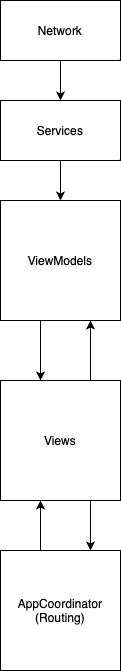

The diagram above was exported from draw.io. Its source (the exported page's mxGraphModel, read from the mxfile embedded in the PNG):
<mxGraphModel dx="1026" dy="692" grid="1" gridSize="10" guides="1" tooltips="1" connect="1" arrows="1" fold="1" page="1" pageScale="1" pageWidth="827" pageHeight="1169" math="0" shadow="0">
  <root>
    <mxCell id="0" />
    <mxCell id="1" parent="0" />
    <mxCell id="ssC-wfej2QxHq69CDsQZ-6" value="" style="edgeStyle=orthogonalEdgeStyle;rounded=0;orthogonalLoop=1;jettySize=auto;html=1;" parent="1" source="ssC-wfej2QxHq69CDsQZ-1" target="ssC-wfej2QxHq69CDsQZ-5" edge="1">
      <mxGeometry relative="1" as="geometry" />
    </mxCell>
    <mxCell id="ssC-wfej2QxHq69CDsQZ-1" value="Network" style="rounded=0;whiteSpace=wrap;html=1;" parent="1" vertex="1">
      <mxGeometry x="320" y="20" width="120" height="60" as="geometry" />
    </mxCell>
    <mxCell id="ssC-wfej2QxHq69CDsQZ-12" value="" style="edgeStyle=orthogonalEdgeStyle;rounded=0;orthogonalLoop=1;jettySize=auto;html=1;" parent="1" source="ssC-wfej2QxHq69CDsQZ-2" target="ssC-wfej2QxHq69CDsQZ-3" edge="1">
      <mxGeometry relative="1" as="geometry">
        <Array as="points">
          <mxPoint x="360" y="370" />
          <mxPoint x="360" y="370" />
        </Array>
      </mxGeometry>
    </mxCell>
    <mxCell id="ssC-wfej2QxHq69CDsQZ-2" value="ViewModels" style="whiteSpace=wrap;html=1;aspect=fixed;" parent="1" vertex="1">
      <mxGeometry x="320" y="220" width="120" height="120" as="geometry" />
    </mxCell>
    <mxCell id="ssC-wfej2QxHq69CDsQZ-15" style="edgeStyle=orthogonalEdgeStyle;rounded=0;orthogonalLoop=1;jettySize=auto;html=1;exitX=0.75;exitY=0;exitDx=0;exitDy=0;entryX=0.75;entryY=1;entryDx=0;entryDy=0;" parent="1" source="ssC-wfej2QxHq69CDsQZ-3" target="ssC-wfej2QxHq69CDsQZ-2" edge="1">
      <mxGeometry relative="1" as="geometry" />
    </mxCell>
    <mxCell id="ssC-wfej2QxHq69CDsQZ-19" value="" style="edgeStyle=orthogonalEdgeStyle;rounded=0;orthogonalLoop=1;jettySize=auto;html=1;" parent="1" source="ssC-wfej2QxHq69CDsQZ-3" target="ssC-wfej2QxHq69CDsQZ-4" edge="1">
      <mxGeometry relative="1" as="geometry">
        <Array as="points">
          <mxPoint x="410" y="550" />
          <mxPoint x="410" y="550" />
        </Array>
      </mxGeometry>
    </mxCell>
    <mxCell id="ssC-wfej2QxHq69CDsQZ-3" value="Views" style="whiteSpace=wrap;html=1;aspect=fixed;" parent="1" vertex="1">
      <mxGeometry x="320" y="400" width="120" height="120" as="geometry" />
    </mxCell>
    <mxCell id="ssC-wfej2QxHq69CDsQZ-8" value="" style="edgeStyle=orthogonalEdgeStyle;rounded=0;orthogonalLoop=1;jettySize=auto;html=1;" parent="1" source="ssC-wfej2QxHq69CDsQZ-4" target="ssC-wfej2QxHq69CDsQZ-3" edge="1">
      <mxGeometry relative="1" as="geometry">
        <Array as="points">
          <mxPoint x="360" y="540" />
          <mxPoint x="360" y="540" />
        </Array>
      </mxGeometry>
    </mxCell>
    <mxCell id="ssC-wfej2QxHq69CDsQZ-4" value="AppCoordinator (Routing)" style="whiteSpace=wrap;html=1;aspect=fixed;" parent="1" vertex="1">
      <mxGeometry x="320" y="570" width="120" height="120" as="geometry" />
    </mxCell>
    <mxCell id="ssC-wfej2QxHq69CDsQZ-7" value="" style="edgeStyle=orthogonalEdgeStyle;rounded=0;orthogonalLoop=1;jettySize=auto;html=1;" parent="1" source="ssC-wfej2QxHq69CDsQZ-5" target="ssC-wfej2QxHq69CDsQZ-2" edge="1">
      <mxGeometry relative="1" as="geometry" />
    </mxCell>
    <mxCell id="ssC-wfej2QxHq69CDsQZ-5" value="Services" style="whiteSpace=wrap;html=1;rounded=0;" parent="1" vertex="1">
      <mxGeometry x="320" y="120" width="120" height="60" as="geometry" />
    </mxCell>
  </root>
</mxGraphModel>